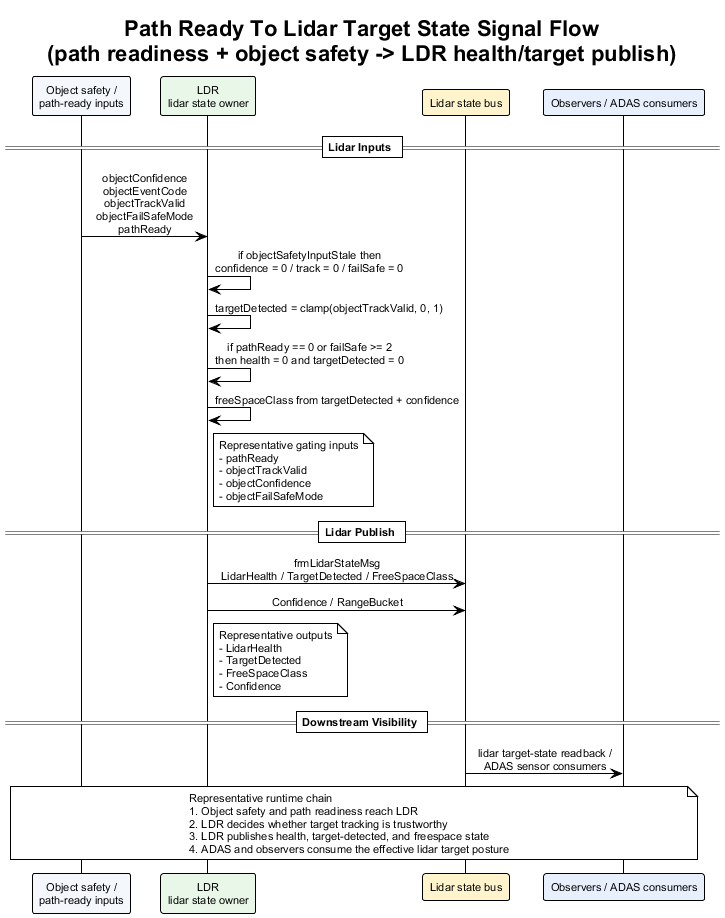

The diagram above was rendered by PlantUML. Its source (embedded in the PNG):
@startuml path_ready_to_lidar_target_state_signal_flow
!theme plain
skinparam backgroundColor #FFFFFF
skinparam defaultFontName Arial
skinparam defaultFontSize 11
skinparam sequenceMessageAlign center
skinparam responseMessageBelowArrow true

title Path Ready To Lidar Target State Signal Flow\n(path readiness + object safety -> LDR health/target publish)

participant "Object safety /\npath-ready inputs" as SafetyCtx #F4F7FB
participant "LDR\nlidar state owner" as LDR #E8F7E8
participant "Lidar state bus" as LidarBus #FFF4CC
participant "Observers / ADAS consumers" as Obs #E8F0FE

== Lidar Inputs ==

SafetyCtx -> LDR : objectConfidence\nobjectEventCode\nobjectTrackValid\nobjectFailSafeMode\npathReady
LDR -> LDR : if objectSafetyInputStale then\nconfidence = 0 / track = 0 / failSafe = 0
LDR -> LDR : targetDetected = clamp(objectTrackValid, 0, 1)
LDR -> LDR : if pathReady == 0 or failSafe >= 2\nthen health = 0 and targetDetected = 0
LDR -> LDR : freeSpaceClass from targetDetected + confidence
note right of LDR
Representative gating inputs
- pathReady
- objectTrackValid
- objectConfidence
- objectFailSafeMode
end note

== Lidar Publish ==

LDR -> LidarBus : frmLidarStateMsg\nLidarHealth / TargetDetected / FreeSpaceClass
LDR -> LidarBus : Confidence / RangeBucket
note right of LDR
Representative outputs
- LidarHealth
- TargetDetected
- FreeSpaceClass
- Confidence
end note

== Downstream Visibility ==

LidarBus -> Obs : lidar target-state readback /\nADAS sensor consumers

note over SafetyCtx, Obs
Representative runtime chain
1. Object safety and path readiness reach LDR
2. LDR decides whether target tracking is trustworthy
3. LDR publishes health, target-detected, and freespace state
4. ADAS and observers consume the effective lidar target posture
end note

@enduml